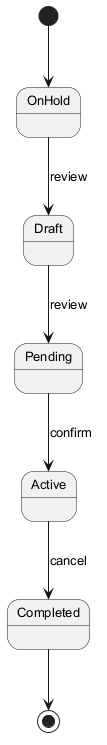

The diagram above was rendered by PlantUML. Its source (embedded in the PNG):
@startuml
skinparam defaultFontSize 13
[*] --> OnHold
OnHold --> Draft : review
Draft --> Pending : review
Pending --> Active : confirm
Active --> Completed : cancel
Completed --> [*]
@enduml